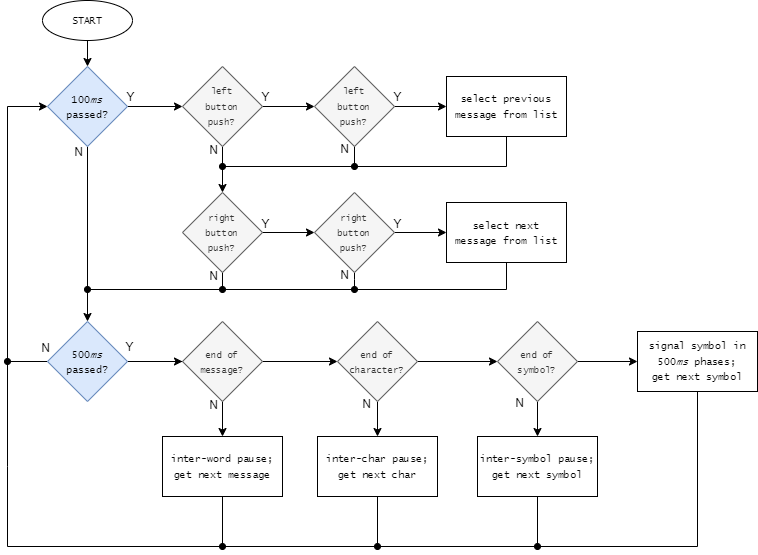

The diagram above was exported from draw.io. Its source (the exported page's mxGraphModel, read from the mxfile embedded in the PNG):
<mxGraphModel dx="910" dy="483" grid="1" gridSize="10" guides="1" tooltips="1" connect="1" arrows="1" fold="1" page="1" pageScale="1" pageWidth="850" pageHeight="1100" math="0" shadow="0">
  <root>
    <mxCell id="0" />
    <mxCell id="1" parent="0" />
    <mxCell id="nmdLh0QSDTyIYGXsnYEr-19" value="" style="edgeStyle=orthogonalEdgeStyle;rounded=0;orthogonalLoop=1;jettySize=auto;html=1;" edge="1" parent="1" source="nmdLh0QSDTyIYGXsnYEr-1" target="nmdLh0QSDTyIYGXsnYEr-2">
      <mxGeometry relative="1" as="geometry" />
    </mxCell>
    <mxCell id="nmdLh0QSDTyIYGXsnYEr-1" value="&lt;font face=&quot;Lucida Console&quot; style=&quot;font-size: 10px;&quot;&gt;START&lt;/font&gt;" style="ellipse;whiteSpace=wrap;html=1;" vertex="1" parent="1">
      <mxGeometry x="55" y="34" width="90" height="40" as="geometry" />
    </mxCell>
    <mxCell id="nmdLh0QSDTyIYGXsnYEr-5" value="" style="edgeStyle=orthogonalEdgeStyle;rounded=0;orthogonalLoop=1;jettySize=auto;html=1;" edge="1" parent="1" source="nmdLh0QSDTyIYGXsnYEr-2" target="nmdLh0QSDTyIYGXsnYEr-3">
      <mxGeometry relative="1" as="geometry" />
    </mxCell>
    <mxCell id="nmdLh0QSDTyIYGXsnYEr-13" style="edgeStyle=orthogonalEdgeStyle;rounded=0;orthogonalLoop=1;jettySize=auto;html=1;entryX=0.5;entryY=0;entryDx=0;entryDy=0;exitX=0.5;exitY=1;exitDx=0;exitDy=0;" edge="1" parent="1" source="nmdLh0QSDTyIYGXsnYEr-2" target="nmdLh0QSDTyIYGXsnYEr-12">
      <mxGeometry relative="1" as="geometry">
        <mxPoint x="100" y="180" as="sourcePoint" />
      </mxGeometry>
    </mxCell>
    <mxCell id="nmdLh0QSDTyIYGXsnYEr-2" value="&lt;font face=&quot;Lucida Console&quot; style=&quot;font-size: 10px;&quot;&gt;100&lt;i style=&quot;&quot;&gt;ms&lt;br&gt;&lt;/i&gt;passed?&lt;/font&gt;" style="rhombus;whiteSpace=wrap;html=1;fillColor=#dae8fc;strokeColor=#6c8ebf;" vertex="1" parent="1">
      <mxGeometry x="60" y="100" width="80" height="80" as="geometry" />
    </mxCell>
    <mxCell id="nmdLh0QSDTyIYGXsnYEr-6" value="" style="edgeStyle=orthogonalEdgeStyle;rounded=0;orthogonalLoop=1;jettySize=auto;html=1;exitX=0.5;exitY=1;exitDx=0;exitDy=0;" edge="1" parent="1" source="nmdLh0QSDTyIYGXsnYEr-3" target="nmdLh0QSDTyIYGXsnYEr-4">
      <mxGeometry relative="1" as="geometry">
        <mxPoint x="235" y="183" as="sourcePoint" />
      </mxGeometry>
    </mxCell>
    <mxCell id="nmdLh0QSDTyIYGXsnYEr-23" value="" style="edgeStyle=orthogonalEdgeStyle;rounded=0;orthogonalLoop=1;jettySize=auto;html=1;" edge="1" parent="1" source="nmdLh0QSDTyIYGXsnYEr-3" target="nmdLh0QSDTyIYGXsnYEr-21">
      <mxGeometry relative="1" as="geometry" />
    </mxCell>
    <mxCell id="nmdLh0QSDTyIYGXsnYEr-3" value="&lt;font style=&quot;&quot; face=&quot;Lucida Console&quot;&gt;&lt;font style=&quot;font-size: 9px;&quot;&gt;left&lt;br&gt;button&lt;br&gt;push?&lt;/font&gt;&lt;br&gt;&lt;/font&gt;" style="rhombus;whiteSpace=wrap;html=1;fillColor=#f5f5f5;fontColor=#333333;strokeColor=#666666;" vertex="1" parent="1">
      <mxGeometry x="195" y="100" width="80" height="80" as="geometry" />
    </mxCell>
    <mxCell id="nmdLh0QSDTyIYGXsnYEr-18" style="edgeStyle=orthogonalEdgeStyle;rounded=0;orthogonalLoop=1;jettySize=auto;html=1;endArrow=oval;endFill=1;" edge="1" parent="1" source="nmdLh0QSDTyIYGXsnYEr-4">
      <mxGeometry relative="1" as="geometry">
        <mxPoint x="235" y="323" as="targetPoint" />
      </mxGeometry>
    </mxCell>
    <mxCell id="nmdLh0QSDTyIYGXsnYEr-24" value="" style="edgeStyle=orthogonalEdgeStyle;rounded=0;orthogonalLoop=1;jettySize=auto;html=1;" edge="1" parent="1" source="nmdLh0QSDTyIYGXsnYEr-4" target="nmdLh0QSDTyIYGXsnYEr-22">
      <mxGeometry relative="1" as="geometry" />
    </mxCell>
    <mxCell id="nmdLh0QSDTyIYGXsnYEr-4" value="&lt;font style=&quot;font-size: 9px;&quot;&gt;&lt;span style=&quot;font-family: &amp;quot;Lucida Console&amp;quot;;&quot;&gt;right&lt;br&gt;&lt;font style=&quot;&quot;&gt;button&lt;/font&gt;&lt;/span&gt;&lt;br style=&quot;border-color: var(--border-color); font-family: &amp;quot;Lucida Console&amp;quot;;&quot;&gt;&lt;span style=&quot;font-family: &amp;quot;Lucida Console&amp;quot;;&quot;&gt;push?&lt;/span&gt;&lt;/font&gt;" style="rhombus;whiteSpace=wrap;html=1;fillColor=#f5f5f5;fontColor=#333333;strokeColor=#666666;" vertex="1" parent="1">
      <mxGeometry x="195" y="226" width="80" height="80" as="geometry" />
    </mxCell>
    <mxCell id="nmdLh0QSDTyIYGXsnYEr-9" style="edgeStyle=orthogonalEdgeStyle;rounded=0;orthogonalLoop=1;jettySize=auto;html=1;endArrow=oval;endFill=1;" edge="1" parent="1" source="nmdLh0QSDTyIYGXsnYEr-7">
      <mxGeometry relative="1" as="geometry">
        <mxPoint x="235" y="200" as="targetPoint" />
        <Array as="points">
          <mxPoint x="519" y="200" />
          <mxPoint x="235" y="200" />
        </Array>
      </mxGeometry>
    </mxCell>
    <mxCell id="nmdLh0QSDTyIYGXsnYEr-7" value="&lt;font face=&quot;Lucida Console&quot;&gt;&lt;span style=&quot;font-size: 10px;&quot;&gt;select previous message from list&lt;/span&gt;&lt;/font&gt;" style="rounded=0;whiteSpace=wrap;html=1;" vertex="1" parent="1">
      <mxGeometry x="459" y="110" width="120" height="60" as="geometry" />
    </mxCell>
    <mxCell id="nmdLh0QSDTyIYGXsnYEr-16" style="edgeStyle=orthogonalEdgeStyle;rounded=0;orthogonalLoop=1;jettySize=auto;html=1;endArrow=oval;endFill=1;" edge="1" parent="1" source="nmdLh0QSDTyIYGXsnYEr-10">
      <mxGeometry relative="1" as="geometry">
        <mxPoint x="100" y="323" as="targetPoint" />
        <Array as="points">
          <mxPoint x="519" y="323" />
        </Array>
      </mxGeometry>
    </mxCell>
    <mxCell id="nmdLh0QSDTyIYGXsnYEr-10" value="&lt;font face=&quot;Lucida Console&quot; style=&quot;font-size: 10px;&quot;&gt;select next&lt;br&gt;message from list&lt;/font&gt;" style="rounded=0;whiteSpace=wrap;html=1;" vertex="1" parent="1">
      <mxGeometry x="459" y="236" width="120" height="60" as="geometry" />
    </mxCell>
    <mxCell id="nmdLh0QSDTyIYGXsnYEr-30" value="" style="edgeStyle=orthogonalEdgeStyle;rounded=0;orthogonalLoop=1;jettySize=auto;html=1;" edge="1" parent="1" source="nmdLh0QSDTyIYGXsnYEr-12" target="nmdLh0QSDTyIYGXsnYEr-29">
      <mxGeometry relative="1" as="geometry" />
    </mxCell>
    <mxCell id="nmdLh0QSDTyIYGXsnYEr-32" value="" style="edgeStyle=orthogonalEdgeStyle;rounded=0;orthogonalLoop=1;jettySize=auto;html=1;" edge="1" parent="1" source="nmdLh0QSDTyIYGXsnYEr-12" target="nmdLh0QSDTyIYGXsnYEr-31">
      <mxGeometry relative="1" as="geometry" />
    </mxCell>
    <mxCell id="nmdLh0QSDTyIYGXsnYEr-58" style="edgeStyle=orthogonalEdgeStyle;rounded=0;orthogonalLoop=1;jettySize=auto;html=1;endArrow=oval;endFill=1;" edge="1" parent="1" source="nmdLh0QSDTyIYGXsnYEr-12">
      <mxGeometry relative="1" as="geometry">
        <mxPoint x="20" y="395" as="targetPoint" />
      </mxGeometry>
    </mxCell>
    <mxCell id="nmdLh0QSDTyIYGXsnYEr-12" value="&lt;font face=&quot;Lucida Console&quot; style=&quot;font-size: 10px;&quot;&gt;500&lt;i style=&quot;&quot;&gt;ms&lt;/i&gt;&lt;br&gt;passed?&lt;/font&gt;" style="rhombus;whiteSpace=wrap;html=1;fillColor=#dae8fc;strokeColor=#6c8ebf;" vertex="1" parent="1">
      <mxGeometry x="60" y="355" width="80" height="80" as="geometry" />
    </mxCell>
    <mxCell id="nmdLh0QSDTyIYGXsnYEr-26" value="" style="edgeStyle=orthogonalEdgeStyle;rounded=0;orthogonalLoop=1;jettySize=auto;html=1;" edge="1" parent="1" source="nmdLh0QSDTyIYGXsnYEr-21" target="nmdLh0QSDTyIYGXsnYEr-7">
      <mxGeometry relative="1" as="geometry" />
    </mxCell>
    <mxCell id="nmdLh0QSDTyIYGXsnYEr-27" style="edgeStyle=orthogonalEdgeStyle;rounded=0;orthogonalLoop=1;jettySize=auto;html=1;endArrow=oval;endFill=1;" edge="1" parent="1">
      <mxGeometry relative="1" as="geometry">
        <mxPoint x="367" y="200" as="targetPoint" />
        <mxPoint x="367" y="183" as="sourcePoint" />
        <Array as="points">
          <mxPoint x="367" y="173" />
          <mxPoint x="367" y="173" />
        </Array>
      </mxGeometry>
    </mxCell>
    <mxCell id="nmdLh0QSDTyIYGXsnYEr-21" value="&lt;font style=&quot;&quot; face=&quot;Lucida Console&quot;&gt;&lt;font style=&quot;font-size: 9px;&quot;&gt;left&lt;br&gt;button&lt;br&gt;push?&lt;/font&gt;&lt;br&gt;&lt;/font&gt;" style="rhombus;whiteSpace=wrap;html=1;fillColor=#f5f5f5;fontColor=#333333;strokeColor=#666666;" vertex="1" parent="1">
      <mxGeometry x="327" y="100" width="80" height="80" as="geometry" />
    </mxCell>
    <mxCell id="nmdLh0QSDTyIYGXsnYEr-25" value="" style="edgeStyle=orthogonalEdgeStyle;rounded=0;orthogonalLoop=1;jettySize=auto;html=1;" edge="1" parent="1" source="nmdLh0QSDTyIYGXsnYEr-22" target="nmdLh0QSDTyIYGXsnYEr-10">
      <mxGeometry relative="1" as="geometry" />
    </mxCell>
    <mxCell id="nmdLh0QSDTyIYGXsnYEr-28" style="edgeStyle=orthogonalEdgeStyle;rounded=0;orthogonalLoop=1;jettySize=auto;html=1;endArrow=oval;endFill=1;" edge="1" parent="1" source="nmdLh0QSDTyIYGXsnYEr-22">
      <mxGeometry relative="1" as="geometry">
        <mxPoint x="367" y="323" as="targetPoint" />
        <Array as="points">
          <mxPoint x="367" y="313" />
          <mxPoint x="367" y="313" />
        </Array>
      </mxGeometry>
    </mxCell>
    <mxCell id="nmdLh0QSDTyIYGXsnYEr-22" value="&lt;font style=&quot;font-size: 9px;&quot;&gt;&lt;span style=&quot;font-family: &amp;quot;Lucida Console&amp;quot;;&quot;&gt;right&lt;br&gt;button&lt;/span&gt;&lt;br style=&quot;border-color: var(--border-color); font-family: &amp;quot;Lucida Console&amp;quot;;&quot;&gt;&lt;span style=&quot;font-family: &amp;quot;Lucida Console&amp;quot;;&quot;&gt;push?&lt;/span&gt;&lt;/font&gt;" style="rhombus;whiteSpace=wrap;html=1;fillColor=#f5f5f5;fontColor=#333333;strokeColor=#666666;" vertex="1" parent="1">
      <mxGeometry x="327" y="226" width="80" height="80" as="geometry" />
    </mxCell>
    <mxCell id="nmdLh0QSDTyIYGXsnYEr-37" style="edgeStyle=orthogonalEdgeStyle;rounded=0;orthogonalLoop=1;jettySize=auto;html=1;entryX=0;entryY=0.5;entryDx=0;entryDy=0;" edge="1" parent="1" source="nmdLh0QSDTyIYGXsnYEr-29" target="nmdLh0QSDTyIYGXsnYEr-35">
      <mxGeometry relative="1" as="geometry" />
    </mxCell>
    <mxCell id="nmdLh0QSDTyIYGXsnYEr-29" value="&lt;font style=&quot;font-size: 9px;&quot; face=&quot;Lucida Console&quot;&gt;end of message?&lt;/font&gt;" style="rhombus;whiteSpace=wrap;html=1;fillColor=#f5f5f5;fontColor=#333333;strokeColor=#666666;" vertex="1" parent="1">
      <mxGeometry x="195" y="355" width="80" height="80" as="geometry" />
    </mxCell>
    <mxCell id="nmdLh0QSDTyIYGXsnYEr-33" style="edgeStyle=orthogonalEdgeStyle;rounded=0;orthogonalLoop=1;jettySize=auto;html=1;entryX=0;entryY=0.5;entryDx=0;entryDy=0;" edge="1" parent="1" target="nmdLh0QSDTyIYGXsnYEr-2">
      <mxGeometry relative="1" as="geometry">
        <mxPoint x="20" y="500" as="sourcePoint" />
        <Array as="points">
          <mxPoint x="20" y="140" />
        </Array>
      </mxGeometry>
    </mxCell>
    <mxCell id="nmdLh0QSDTyIYGXsnYEr-44" style="edgeStyle=orthogonalEdgeStyle;rounded=0;orthogonalLoop=1;jettySize=auto;html=1;endArrow=oval;endFill=1;" edge="1" parent="1" source="nmdLh0QSDTyIYGXsnYEr-31">
      <mxGeometry relative="1" as="geometry">
        <mxPoint x="235" y="580" as="targetPoint" />
      </mxGeometry>
    </mxCell>
    <mxCell id="nmdLh0QSDTyIYGXsnYEr-31" value="&lt;font face=&quot;Lucida Console&quot;&gt;&lt;span style=&quot;font-size: 10px;&quot;&gt;inter-word pause;&lt;br&gt;get next message&lt;br&gt;&lt;/span&gt;&lt;/font&gt;" style="rounded=0;whiteSpace=wrap;html=1;" vertex="1" parent="1">
      <mxGeometry x="175" y="470" width="120" height="60" as="geometry" />
    </mxCell>
    <mxCell id="nmdLh0QSDTyIYGXsnYEr-38" value="" style="edgeStyle=orthogonalEdgeStyle;rounded=0;orthogonalLoop=1;jettySize=auto;html=1;" edge="1" parent="1" source="nmdLh0QSDTyIYGXsnYEr-35" target="nmdLh0QSDTyIYGXsnYEr-36">
      <mxGeometry relative="1" as="geometry" />
    </mxCell>
    <mxCell id="nmdLh0QSDTyIYGXsnYEr-45" value="" style="edgeStyle=orthogonalEdgeStyle;rounded=0;orthogonalLoop=1;jettySize=auto;html=1;" edge="1" parent="1" source="nmdLh0QSDTyIYGXsnYEr-35" target="nmdLh0QSDTyIYGXsnYEr-41">
      <mxGeometry relative="1" as="geometry" />
    </mxCell>
    <mxCell id="nmdLh0QSDTyIYGXsnYEr-35" value="&lt;font style=&quot;font-size: 9px;&quot; face=&quot;Lucida Console&quot;&gt;end of character?&lt;/font&gt;" style="rhombus;whiteSpace=wrap;html=1;fillColor=#f5f5f5;fontColor=#333333;strokeColor=#666666;" vertex="1" parent="1">
      <mxGeometry x="350" y="355" width="80" height="80" as="geometry" />
    </mxCell>
    <mxCell id="nmdLh0QSDTyIYGXsnYEr-46" style="edgeStyle=orthogonalEdgeStyle;rounded=0;orthogonalLoop=1;jettySize=auto;html=1;endArrow=none;endFill=0;" edge="1" parent="1" source="nmdLh0QSDTyIYGXsnYEr-36">
      <mxGeometry relative="1" as="geometry">
        <mxPoint x="20" y="500" as="targetPoint" />
        <Array as="points">
          <mxPoint x="390" y="580" />
          <mxPoint x="20" y="580" />
        </Array>
      </mxGeometry>
    </mxCell>
    <mxCell id="nmdLh0QSDTyIYGXsnYEr-36" value="&lt;font face=&quot;Lucida Console&quot;&gt;&lt;span style=&quot;font-size: 10px;&quot;&gt;inter-char pause;&lt;br&gt;get next char&lt;br&gt;&lt;/span&gt;&lt;/font&gt;" style="rounded=0;whiteSpace=wrap;html=1;" vertex="1" parent="1">
      <mxGeometry x="330" y="470" width="120" height="60" as="geometry" />
    </mxCell>
    <mxCell id="nmdLh0QSDTyIYGXsnYEr-40" value="" style="edgeStyle=orthogonalEdgeStyle;rounded=0;orthogonalLoop=1;jettySize=auto;html=1;" edge="1" parent="1" source="nmdLh0QSDTyIYGXsnYEr-41" target="nmdLh0QSDTyIYGXsnYEr-42">
      <mxGeometry relative="1" as="geometry" />
    </mxCell>
    <mxCell id="nmdLh0QSDTyIYGXsnYEr-48" value="" style="edgeStyle=orthogonalEdgeStyle;rounded=0;orthogonalLoop=1;jettySize=auto;html=1;" edge="1" parent="1" source="nmdLh0QSDTyIYGXsnYEr-41" target="nmdLh0QSDTyIYGXsnYEr-47">
      <mxGeometry relative="1" as="geometry" />
    </mxCell>
    <mxCell id="nmdLh0QSDTyIYGXsnYEr-41" value="&lt;font style=&quot;font-size: 9px;&quot; face=&quot;Lucida Console&quot;&gt;end of&lt;br&gt;symbol?&lt;/font&gt;" style="rhombus;whiteSpace=wrap;html=1;fillColor=#f5f5f5;fontColor=#333333;strokeColor=#666666;" vertex="1" parent="1">
      <mxGeometry x="510" y="355" width="80" height="80" as="geometry" />
    </mxCell>
    <mxCell id="nmdLh0QSDTyIYGXsnYEr-43" style="edgeStyle=orthogonalEdgeStyle;rounded=0;orthogonalLoop=1;jettySize=auto;html=1;endArrow=oval;endFill=1;" edge="1" parent="1" source="nmdLh0QSDTyIYGXsnYEr-42">
      <mxGeometry relative="1" as="geometry">
        <mxPoint x="390" y="580" as="targetPoint" />
        <Array as="points">
          <mxPoint x="550" y="580" />
        </Array>
      </mxGeometry>
    </mxCell>
    <mxCell id="nmdLh0QSDTyIYGXsnYEr-42" value="&lt;font face=&quot;Lucida Console&quot;&gt;&lt;span style=&quot;font-size: 10px;&quot;&gt;inter-symbol pause;&lt;br&gt;get next symbol&lt;br&gt;&lt;/span&gt;&lt;/font&gt;" style="rounded=0;whiteSpace=wrap;html=1;" vertex="1" parent="1">
      <mxGeometry x="490" y="470" width="120" height="60" as="geometry" />
    </mxCell>
    <mxCell id="nmdLh0QSDTyIYGXsnYEr-49" style="edgeStyle=orthogonalEdgeStyle;rounded=0;orthogonalLoop=1;jettySize=auto;html=1;endArrow=oval;endFill=1;" edge="1" parent="1" source="nmdLh0QSDTyIYGXsnYEr-47">
      <mxGeometry relative="1" as="geometry">
        <mxPoint x="550" y="580" as="targetPoint" />
        <Array as="points">
          <mxPoint x="710" y="580" />
        </Array>
      </mxGeometry>
    </mxCell>
    <mxCell id="nmdLh0QSDTyIYGXsnYEr-47" value="&lt;font face=&quot;Lucida Console&quot;&gt;&lt;span style=&quot;font-size: 10px;&quot;&gt;signal symbol in 500&lt;i&gt;ms&lt;/i&gt;&amp;nbsp;phases;&lt;br&gt;get next symbol&lt;br&gt;&lt;/span&gt;&lt;/font&gt;" style="rounded=0;whiteSpace=wrap;html=1;" vertex="1" parent="1">
      <mxGeometry x="650" y="365" width="120" height="60" as="geometry" />
    </mxCell>
    <mxCell id="nmdLh0QSDTyIYGXsnYEr-55" value="Y" style="text;html=1;strokeColor=none;fillColor=none;align=center;verticalAlign=middle;whiteSpace=wrap;rounded=0;" vertex="1" parent="1">
      <mxGeometry x="136" y="116" width="15" height="30" as="geometry" />
    </mxCell>
    <mxCell id="nmdLh0QSDTyIYGXsnYEr-56" value="N" style="text;html=1;strokeColor=none;fillColor=none;align=center;verticalAlign=middle;whiteSpace=wrap;rounded=0;" vertex="1" parent="1">
      <mxGeometry x="84" y="171" width="15" height="30" as="geometry" />
    </mxCell>
    <mxCell id="nmdLh0QSDTyIYGXsnYEr-57" value="N" style="text;html=1;strokeColor=none;fillColor=none;align=center;verticalAlign=middle;whiteSpace=wrap;rounded=0;" vertex="1" parent="1">
      <mxGeometry x="51" y="367" width="15" height="30" as="geometry" />
    </mxCell>
    <mxCell id="nmdLh0QSDTyIYGXsnYEr-59" value="Y" style="text;html=1;strokeColor=none;fillColor=none;align=center;verticalAlign=middle;whiteSpace=wrap;rounded=0;" vertex="1" parent="1">
      <mxGeometry x="135" y="366" width="15" height="30" as="geometry" />
    </mxCell>
    <mxCell id="nmdLh0QSDTyIYGXsnYEr-60" value="Y" style="text;html=1;strokeColor=none;fillColor=none;align=center;verticalAlign=middle;whiteSpace=wrap;rounded=0;" vertex="1" parent="1">
      <mxGeometry x="271" y="116" width="15" height="30" as="geometry" />
    </mxCell>
    <mxCell id="nmdLh0QSDTyIYGXsnYEr-61" value="Y" style="text;html=1;strokeColor=none;fillColor=none;align=center;verticalAlign=middle;whiteSpace=wrap;rounded=0;" vertex="1" parent="1">
      <mxGeometry x="403" y="116" width="15" height="30" as="geometry" />
    </mxCell>
    <mxCell id="nmdLh0QSDTyIYGXsnYEr-62" value="Y" style="text;html=1;strokeColor=none;fillColor=none;align=center;verticalAlign=middle;whiteSpace=wrap;rounded=0;" vertex="1" parent="1">
      <mxGeometry x="403" y="243" width="15" height="30" as="geometry" />
    </mxCell>
    <mxCell id="nmdLh0QSDTyIYGXsnYEr-63" value="Y" style="text;html=1;strokeColor=none;fillColor=none;align=center;verticalAlign=middle;whiteSpace=wrap;rounded=0;" vertex="1" parent="1">
      <mxGeometry x="271" y="243" width="15" height="30" as="geometry" />
    </mxCell>
    <mxCell id="nmdLh0QSDTyIYGXsnYEr-64" value="N" style="text;html=1;strokeColor=none;fillColor=none;align=center;verticalAlign=middle;whiteSpace=wrap;rounded=0;" vertex="1" parent="1">
      <mxGeometry x="350" y="168" width="15" height="30" as="geometry" />
    </mxCell>
    <mxCell id="nmdLh0QSDTyIYGXsnYEr-65" value="N" style="text;html=1;strokeColor=none;fillColor=none;align=center;verticalAlign=middle;whiteSpace=wrap;rounded=0;" vertex="1" parent="1">
      <mxGeometry x="219" y="169" width="15" height="30" as="geometry" />
    </mxCell>
    <mxCell id="nmdLh0QSDTyIYGXsnYEr-67" value="N" style="text;html=1;strokeColor=none;fillColor=none;align=center;verticalAlign=middle;whiteSpace=wrap;rounded=0;" vertex="1" parent="1">
      <mxGeometry x="350" y="294" width="15" height="30" as="geometry" />
    </mxCell>
    <mxCell id="nmdLh0QSDTyIYGXsnYEr-68" value="N" style="text;html=1;strokeColor=none;fillColor=none;align=center;verticalAlign=middle;whiteSpace=wrap;rounded=0;" vertex="1" parent="1">
      <mxGeometry x="219" y="295" width="15" height="30" as="geometry" />
    </mxCell>
    <mxCell id="nmdLh0QSDTyIYGXsnYEr-69" value="N" style="text;html=1;strokeColor=none;fillColor=none;align=center;verticalAlign=middle;whiteSpace=wrap;rounded=0;" vertex="1" parent="1">
      <mxGeometry x="372" y="423" width="15" height="30" as="geometry" />
    </mxCell>
    <mxCell id="nmdLh0QSDTyIYGXsnYEr-70" value="N" style="text;html=1;strokeColor=none;fillColor=none;align=center;verticalAlign=middle;whiteSpace=wrap;rounded=0;" vertex="1" parent="1">
      <mxGeometry x="219" y="424" width="15" height="30" as="geometry" />
    </mxCell>
    <mxCell id="nmdLh0QSDTyIYGXsnYEr-71" value="N" style="text;html=1;strokeColor=none;fillColor=none;align=center;verticalAlign=middle;whiteSpace=wrap;rounded=0;" vertex="1" parent="1">
      <mxGeometry x="525" y="422" width="15" height="30" as="geometry" />
    </mxCell>
  </root>
</mxGraphModel>